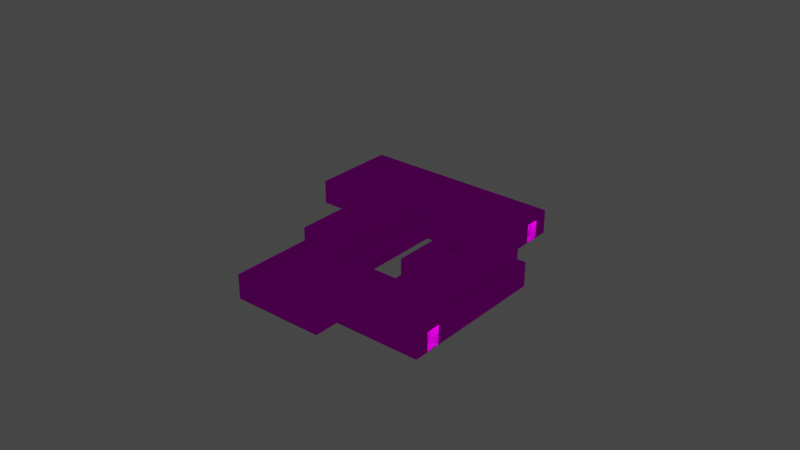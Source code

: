 # Source: object.blend  (saved by Blender 2.82.7; exported with 4.5.12 LTS)
import bpy
from mathutils import Matrix  # noqa: F401  (used for matrix-valued properties, if any)

bpy.ops.wm.read_factory_settings(use_empty=True)
scene = bpy.context.scene
scene.name = 'Scene'

# ---- collections
col_collection = bpy.data.collections.new('Collection'); scene.collection.children.link(col_collection)

# ---- images (referenced by path relative to the original .blend; pixels are not part of the script)
import os
ASSET_DIR = os.environ.get("B2B_ASSET_DIR", "")  # directory of the original .blend (textures are referenced by path, not embedded)
HERE = os.path.dirname(os.path.abspath(__file__))  # packed textures are extracted next to this script under _unpacked/

def load_image(name, relpath, width, height, colorspace="sRGB"):
    """Load a texture the original file referenced (path relative to the .blend, or extracted next to this script)."""
    p = next((c for c in (os.path.join(HERE, relpath), os.path.join(ASSET_DIR, relpath)) if relpath and os.path.exists(c)), "")
    if p:
        img = bpy.data.images.load(p, check_existing=True)
        img.name = name
    else:  # same state as the original file: an image datablock whose file is absent (Cycles renders it pink)
        img = bpy.data.images.new(name, width, height)
        img.source = "FILE"
        img.filepath = "//" + (relpath or name)
    img.colorspace_settings.name = colorspace
    return img
img_ebfs8_png = load_image('EBFS8.png', 'EBFS8.png', 1024, 1024, 'sRGB')

# ---- materials (node trees are filled in below, after node groups)
mat_default_009 = bpy.data.materials.new('Default.009')
mat_default_009.use_transparent_shadow = False
mat_default_009.diffuse_color = (1.0, 1.0, 1.0, 1.0)
mat_default_009.roughness = 0.0
mat_default_009.specular_intensity = 0.0

# ---- node groups
ng_auto_smooth = bpy.data.node_groups.new('Auto Smooth', 'GeometryNodeTree')
_s = ng_auto_smooth.interface.new_socket(name='Geometry', in_out='OUTPUT', socket_type='NodeSocketGeometry')
_s = ng_auto_smooth.interface.new_socket(name='Geometry', in_out='INPUT', socket_type='NodeSocketGeometry')
_s = ng_auto_smooth.interface.new_socket(name='Angle', in_out='INPUT', socket_type='NodeSocketFloat')
_s.subtype = 'ANGLE'
_s.min_value = 0.0
_s.max_value = 3.142
ng_auto_smooth.is_modifier = True
_N = ng_auto_smooth.nodes; _L = ng_auto_smooth.links
n0 = _N.new('NodeGroupOutput'); n0.name = 'Group Output'; n0.location = (480, -100)
n1 = _N.new('NodeGroupInput'); n1.name = 'Group Input'; n1.location = (-420, -300)
n2 = _N.new('NodeGroupInput'); n2.name = 'Group Input.001'; n2.location = (-60, -100)
n3 = _N.new('GeometryNodeSetShadeSmooth'); n3.name = 'Set Shade Smooth'; n3.location = (120, -100)
n3.domain = 'EDGE'
n4 = _N.new('GeometryNodeSetShadeSmooth'); n4.name = 'Set Shade Smooth.001'; n4.location = (300, -100)
n5 = _N.new('GeometryNodeInputMeshEdgeAngle'); n5.name = 'Edge Angle'; n5.location = (-420, -220)
n6 = _N.new('GeometryNodeInputEdgeSmooth'); n6.name = 'Is Edge Smooth'; n6.location = (-60, -160)
n7 = _N.new('GeometryNodeInputShadeSmooth'); n7.name = 'Is Face Smooth'; n7.location = (-240, -340)
n8 = _N.new('FunctionNodeBooleanMath'); n8.name = 'Boolean Math'; n8.location = (-60, -220)
n9 = _N.new('FunctionNodeCompare'); n9.name = 'Compare'; n9.location = (-240, -180)
n9.operation = 'LESS_EQUAL'
_L.new(n5.outputs[0], n9.inputs[0])
_L.new(n4.outputs[0], n0.inputs[0])
_L.new(n1.outputs[1], n9.inputs[1])
_L.new(n9.outputs[0], n8.inputs[0])
_L.new(n7.outputs[0], n8.inputs[1])
_L.new(n2.outputs[0], n3.inputs[0])
_L.new(n6.outputs[0], n3.inputs[1])
_L.new(n3.outputs[0], n4.inputs[0])
_L.new(n8.outputs[0], n3.inputs[2])
n0.is_active_output = True

# ---- material node trees
mat_default_009.use_nodes = True; mat_default_009.node_tree.nodes.clear()
_N = mat_default_009.node_tree.nodes; _L = mat_default_009.node_tree.links
n0 = _N.new('ShaderNodeOutputMaterial'); n0.name = 'Material Output'; n0.location = (300, 300)
n1 = _N.new('ShaderNodeBsdfPrincipled'); n1.name = 'Principled BSDF'; n1.location = (10, 300)
n1.distribution = 'GGX'
n1.subsurface_method = 'BURLEY'
n1.inputs[3].default_value = 1.45
n1.inputs[13].default_value = 0.0
n1.inputs[27].default_value = (0.0, 0.0, 0.0, 1.0)
n1.inputs[28].default_value = 1.0
n2 = _N.new('ShaderNodeTexImage'); n2.name = 'Image Texture'; n2.location = (0, 0)
n2.image = img_ebfs8_png
_L.new(n1.outputs[0], n0.inputs[0])
_L.new(n2.outputs[0], n1.inputs[0])
n0.is_active_output = True

# ---- world
world_world = bpy.data.worlds.new('World'); scene.world = world_world
world_world.use_nodes = True; world_world.node_tree.nodes.clear()
_N = world_world.node_tree.nodes; _L = world_world.node_tree.links
n0 = _N.new('ShaderNodeOutputWorld'); n0.name = 'World Output'; n0.location = (300, 300)
n1 = _N.new('ShaderNodeBackground'); n1.name = 'Background'; n1.location = (10, 300)
n1.inputs[0].default_value = (0.05088, 0.05088, 0.05088, 1.0)
_L.new(n1.outputs[0], n0.inputs[0])
n0.is_active_output = True
world_world.color = (0.05088, 0.05088, 0.05088)
world_world.use_sun_shadow = False
world_world.sun_shadow_jitter_overblur = 0.0

# ---- lights
light_light_name_amb_street_light3_022 = bpy.data.lights.new('light_name=amb_street_light3.022', 'POINT')
light_light_name_amb_street_light3_022.transmission_factor = 0.0
light_light_name_amb_street_light3_022.energy = 200.0
light_light_name_amb_street_light3_022.shadow_soft_size = 0.25
light_light_name_amb_street_light3_022.shadow_maximum_resolution = 0.006
light_light_name_amb_street_light3_022.use_absolute_resolution = True
light_light_name_amb_street_light3_023 = bpy.data.lights.new('light_name=amb_street_light3.023', 'POINT')
light_light_name_amb_street_light3_023.transmission_factor = 0.0
light_light_name_amb_street_light3_023.energy = 200.0
light_light_name_amb_street_light3_023.shadow_soft_size = 0.25
light_light_name_amb_street_light3_023.shadow_maximum_resolution = 0.006
light_light_name_amb_street_light3_023.use_absolute_resolution = True
light_light_name_amb_street_light3_024 = bpy.data.lights.new('light_name=amb_street_light3.024', 'POINT')
light_light_name_amb_street_light3_024.transmission_factor = 0.0
light_light_name_amb_street_light3_024.energy = 200.0
light_light_name_amb_street_light3_024.shadow_soft_size = 0.25
light_light_name_amb_street_light3_024.shadow_maximum_resolution = 0.006
light_light_name_amb_street_light3_024.use_absolute_resolution = True

# ---- meshes
me_poly_os_0_009 = bpy.data.meshes.new('poly_os=0.009')
me_poly_os_0_009.from_pydata([(7.65, 5.01, 15.7), (6.691, 5.01, 16.84), (6.691, 4.36, 16.84), (8.514, 5.01, 16.43), (7.65, 4.36, 15.7), (8.514, 4.36, 16.43), (7.555, 4.36, 17.57), (7.602, 5.01, 18.13), (6.132, 2.379, 16.89), (6.132, 5.01, 16.89), (7.602, 5.01, 15.14), (9.073, 5.01, 16.38), (7.555, 5.01, 17.57), (0.6474, -4.853, -25.98), (-1.106, -4.853, -27.46), (0.6474, -1.899, -25.98), (0.01455, -4.853, -25.23), (-1.106, -1.899, -27.46), (-1.739, -4.853, -26.71), (0.01455, -1.899, -25.23), (-1.739, -1.899, -26.71), (21.54, -4.9, -5.164), (20.07, -1.903, -3.418), (19.43, -1.903, -3.96), (20.07, -4.9, -3.418), (19.43, -4.9, -3.96), (20.9, -4.9, -5.705), (20.9, -1.903, -5.705), (3.994, -4.909, 24.69), (2.518, -4.909, 26.44), (2.518, -1.893, 26.44), (3.994, -1.893, 24.69), (3.69, 1.996, -5.943), (3.69, -1.247, -5.943), (-14.25, -1.247, 4.651), (-8.984, -1.247, 9.091), (-1.578, -1.247, -10.38), (-1.578, 1.996, -10.38), (-8.984, 1.996, 9.091), (-14.25, 1.996, 4.651), (9.529, -1.247, 3.787), (9.529, 2.379, 3.787), (0.08605, 2.379, 14.99), (17.01, -1.247, 10.09), (17.01, 2.379, 10.09), (7.569, 2.379, 21.3), (0.08605, -1.247, 14.99), (7.602, 2.379, 15.14), (9.073, 2.379, 16.38), (7.602, 2.379, 18.13), (1.999, -1.247, 28.74), (1.999, -0.9835, 28.74), (-3.127, -1.247, -28.74), (22.66, -1.247, -6.997), (21.53, -1.247, -6.901), (-2.706, -0.9835, -10.29), (-12.04, -1.247, -18.16), (22.66, -0.9835, -6.997), (14.32, -1.247, 2.9), (4.359, -1.247, -5.495), (4.359, -0.9835, -5.495), (-7.856, -0.9835, 8.995), (-7.856, -1.247, 8.995), (-0.6711, -1.247, 15.05), (9.464, -0.9835, 3.03), (-0.6711, -0.9835, 15.05), (17.77, -0.9835, 10.03), (7.633, -0.9835, 22.05), (-8.876, -0.9835, 19.57), (-8.876, -1.247, 19.57), (-11.55, -0.9835, 22.75), (-11.55, -1.247, 22.75), (-2.706, -1.247, -10.29), (-22.66, -0.9835, 13.38), (-22.66, -1.247, 13.38), (9.464, -1.247, 3.03), (17.77, -1.247, 10.03), (7.569, -1.247, 21.3), (7.633, -1.247, 22.05), (23.12, -0.9835, -7.036), (0.6474, -5.01, -25.98), (-3.166, -5.01, -29.2), (-3.166, -0.9835, -29.2), (-3.166, -0.9835, -10.25), (-3.166, -5.01, -10.25), (-23.12, -0.9835, 13.42), (-11.51, -0.9835, 23.21), (-11.51, -5.01, 23.21), (2.038, -0.9835, 29.2), (3.597, -1.893, 27.35), (5.074, -5.01, 25.6), (5.074, -1.893, 25.6), (5.074, -4.909, 25.6), (3.597, -4.909, 27.35), (3.597, -5.01, 27.35), (18.23, -0.9835, 9.991), (18.23, -5.01, 9.991), (9.425, -5.01, 2.57), (9.425, -0.9835, 2.57), (-0.7102, -5.01, 14.59), (4.398, -0.9835, -5.035), (-7.396, -0.9835, 8.956), (-7.396, -5.01, 8.956), (23.12, -5.01, -7.036), (21.54, -1.903, -5.164), (14.36, -5.01, 3.36), (-3.127, -0.9835, -28.74), (14.36, -0.9835, 3.36), (14.32, -0.9835, 2.9), (-8.836, -0.9835, 20.03), (-0.7102, -0.9835, 14.59), (-12.04, -0.9835, -18.16), (-12.5, -0.9835, -18.12), (-12.5, -5.01, -18.12), (2.038, -5.01, 29.2), (21.54, -5.01, -5.164), (4.398, -5.01, -5.035), (-8.836, -5.01, 20.03), (-23.12, -5.01, 13.42)], [], [(111, 56, 52, 106), (21, 24, 22, 79, 107, 105, 115), (4, 5, 3, 0), (65, 63, 75, 64), (7, 11, 0, 3, 12, 1), (22, 23, 27, 104), (58, 108, 57, 53), (72, 56, 111, 55), (28, 92, 91, 31), (75, 76, 66, 64), (99, 110, 98, 97), (71, 70, 68, 69), (118, 85, 83, 84), (52, 53, 57, 106), (4, 2, 6, 5), (34, 35, 38, 39), (92, 94, 90), (16, 18, 20, 19), (117, 114, 88, 109), (99, 102, 101, 110), (116, 105, 107, 100), (86, 87, 117, 109), (89, 30, 31, 91), (26, 25, 24, 21), (20, 18, 14, 17), (34, 39, 37, 36), (24, 25, 23, 22), (45, 8, 47, 48, 49, 44, 41, 42), (45, 77, 43, 44), (16, 19, 15, 13), (59, 58, 54, 36, 33, 35, 34, 72, 74, 71, 69, 50, 78, 77, 46, 40, 75, 63, 62), (113, 84, 83, 112), (30, 29, 28, 31), (48, 47, 10, 11), (7, 1, 0, 11, 10, 9), (101, 102, 116, 100), (19, 20, 17, 15), (100, 107, 79, 82, 112, 83, 85, 86, 109, 88, 67, 51, 68, 70, 73, 55, 111, 106, 57, 108, 60, 61, 65, 64, 66, 95, 98, 110, 101), (8, 49, 7, 9), (6, 2, 1, 12), (14, 18, 16, 13), (89, 93, 29, 30), (58, 59, 60, 108), (96, 97, 98, 95), (8, 45, 44, 49), (78, 50, 51, 67, 66, 76), (71, 74, 73, 70), (46, 42, 41, 40), (23, 25, 26, 27), (62, 61, 60, 59), (72, 55, 73, 74), (80, 81, 82, 15, 17, 14, 13), (66, 67, 88, 95), (26, 21, 104, 27), (8, 9, 10, 47), (28, 29, 93, 92), (50, 69, 68, 51), (90, 91, 92), (46, 77, 45, 42), (38, 35, 33, 32), (77, 78, 76, 75, 40, 43), (33, 36, 37, 32), (13, 15, 82, 79, 103, 80), (1, 2, 4, 0), (104, 115, 103, 79, 22), (115, 104, 21), (37, 39, 38, 32), (7, 49, 48, 11), (62, 63, 65, 61), (6, 12, 3, 5), (91, 90, 96, 95, 88, 114, 94, 92, 93, 89), (118, 87, 86, 85), (113, 112, 82, 81), (52, 56, 72, 34, 36, 54, 58, 53), (43, 40, 41, 44)])
me_poly_os_0_009.polygons.foreach_set('use_smooth', [True] * 75)
_uv = me_poly_os_0_009.uv_layers.new(name='UVMap')
_uv.uv.foreach_set('vector', [0.8162, 0.6832, 0.8162, 0.6832, 0.9779, 0.6825, 0.9779, 0.6825, 0.6024, 0.6973, 0.5355, 0.6973, 0.5355, 0.7851, 0.6742, 0.8121, 0.2757, 0.8121, 0.2757, 0.6941, 0.6024, 0.6941, 0.6599, 0.2527, 0.6598, 0.2394, 0.6598, 0.2394, 0.6599, 0.2527, 0.6033, 0.3322, 0.6033, 0.3322, 0.7872, 0.3314, 0.7872, 0.3314, 0.6377, 0.2349, 0.6644, 0.2348, 0.6599, 0.2527, 0.6598, 0.2394, 0.6424, 0.2395, 0.6425, 0.2527, 0.5355, 0.7851, 0.5355, 0.7851, 0.6024, 0.7851, 0.6024, 0.7851, 0.8247, 0.2888, 0.8247, 0.2888, 0.9761, 0.2881, 0.9761, 0.2881, 0.8155, 0.5404, 0.8162, 0.6832, 0.8162, 0.6832, 0.8155, 0.5404, 0.6022, 0.697, 0.6022, 0.697, 0.6022, 0.7854, 0.6022, 0.7854, 0.7872, 0.3314, 0.7866, 0.2044, 0.7866, 0.2044, 0.7872, 0.3314, 0.9985, 0.6941, 0.9985, 0.8121, 0.5377, 0.8121, 0.5377, 0.6941, 0.4527, 0.3722, 0.4527, 0.3722, 0.5013, 0.372, 0.5013, 0.372, 1.602, 0.6941, 1.602, 0.8121, 0.6952, 0.8121, 0.6952, 0.6941, 0.9779, 0.6825, 0.9761, 0.2881, 0.9761, 0.2881, 0.9779, 0.6825, 0.6599, 0.2527, 0.6425, 0.2527, 0.6424, 0.2395, 0.6598, 0.2394, 0.5045, 0.8044, 0.7064, 0.8044, 0.7064, 0.8994, 0.5045, 0.8994, 0.6022, 0.697, 0.535, 0.6941, 0.6022, 0.6941, 0.5355, 0.6987, 0.6027, 0.6987, 0.6027, 0.7853, 0.5355, 0.7853, 0.0473, 0.6941, 0.4641, 0.6941, 0.4641, 0.8121, 0.0473, 0.8121, 0.9985, 0.6941, 1.255, 0.6941, 1.255, 0.8121, 0.9985, 0.8121, 0.2757, 0.6941, 0.6574, 0.6941, 0.6574, 0.8121, 0.2757, 0.8121, 0.0473, 0.8121, 0.0473, 0.6941, 0.1691, 0.6941, 0.1691, 0.8121, 0.535, 0.7854, 0.535, 0.7854, 0.6022, 0.7854, 0.6022, 0.7854, 0.6024, 0.6973, 0.5355, 0.6973, 0.5355, 0.6973, 0.6024, 0.6973, 0.6027, 0.7853, 0.6027, 0.6987, 0.6027, 0.6987, 0.6027, 0.7853, 1.166, 0.8044, 1.166, 0.8994, 0.5893, 0.8994, 0.5893, 0.8044, 0.5355, 0.6973, 0.5355, 0.6973, 0.5355, 0.7851, 0.5355, 0.7851, 0.609, 0.2115, 0.6378, 0.2574, 0.6645, 0.2573, 0.6644, 0.2348, 0.6377, 0.2349, 0.7804, 0.2107, 0.7809, 0.3251, 0.6096, 0.3259, 0.7456, 0.9106, 0.7456, 0.8044, 1.175, 0.8044, 1.175, 0.9106, 0.5355, 0.6987, 0.5355, 0.7853, 0.5355, 0.7853, 0.5355, 0.6987, 0.8254, 0.4411, 0.8247, 0.2888, 0.9668, 0.2975, 0.8248, 0.531, 0.8245, 0.4504, 0.5945, 0.4515, 0.5949, 0.5321, 0.8155, 0.5404, 0.4535, 0.5421, 0.4527, 0.3722, 0.5013, 0.372, 0.5005, 0.2057, 0.6027, 0.2052, 0.609, 0.2115, 0.6096, 0.3259, 0.7809, 0.3251, 0.7872, 0.3314, 0.6033, 0.3322, 0.6038, 0.4421, 0.1063, 0.6941, 0.4642, 0.6941, 0.4642, 0.8121, 0.1063, 0.8121, 0.535, 0.7854, 0.535, 0.697, 0.6022, 0.697, 0.6022, 0.7854, 0.0134, 0.4602, 0.0698, 0.4602, 0.0698, 0.5372, 0.0134, 0.5372, 0.6377, 0.2349, 0.6425, 0.2527, 0.6599, 0.2527, 0.6644, 0.2348, 0.6645, 0.2573, 0.6378, 0.2574, 0.7394, 0.8121, 0.7394, 0.6941, 1.276, 0.6941, 1.276, 0.8121, 0.5355, 0.7853, 0.6027, 0.7853, 0.6027, 0.7853, 0.5355, 0.7853, 0.8216, 0.4373, 0.8209, 0.285, 0.9799, 0.2842, 0.9818, 0.6863, 0.8124, 0.687, 0.8117, 0.5442, 0.4497, 0.5459, 0.4489, 0.3684, 0.4975, 0.3682, 0.4967, 0.2019, 0.6027, 0.2052, 0.5005, 0.2057, 0.5013, 0.372, 0.4527, 0.3722, 0.4535, 0.5421, 0.8155, 0.5404, 0.8162, 0.6832, 0.9779, 0.6825, 0.9761, 0.2881, 0.8247, 0.2888, 0.8254, 0.4411, 0.6038, 0.4421, 0.6033, 0.3322, 0.7872, 0.3314, 0.7866, 0.2044, 0.7904, 0.2005, 0.791, 0.3352, 0.6072, 0.336, 0.6076, 0.4383, 0.1367, 0.4602, 0.193, 0.4602, 0.193, 0.5372, 0.1367, 0.5372, 0.6424, 0.2395, 0.6425, 0.2527, 0.6425, 0.2527, 0.6424, 0.2395, 0.6027, 0.6987, 0.6027, 0.6987, 0.5355, 0.6987, 0.5355, 0.6987, 0.535, 0.7854, 0.535, 0.697, 0.535, 0.697, 0.535, 0.7854, 0.8247, 0.2888, 0.8254, 0.4411, 0.8254, 0.4411, 0.8247, 0.2888, 0.2003, 0.6941, 0.5377, 0.6941, 0.5377, 0.8121, 0.2003, 0.8121, 0.6378, 0.2574, 0.609, 0.2115, 0.7804, 0.2107, 0.6377, 0.2349, 0.6027, 0.2052, 0.5005, 0.2057, 0.5005, 0.2057, 0.6027, 0.2052, 0.7866, 0.2044, 0.7866, 0.2044, 0.4527, 0.3722, 0.4535, 0.5421, 0.4535, 0.5421, 0.4527, 0.3722, 0.4588, 0.8044, 0.4588, 0.9106, 0.0295, 0.9106, 0.0295, 0.8044, 0.5355, 0.7851, 0.5355, 0.6973, 0.6024, 0.6973, 0.6024, 0.7851, 0.6038, 0.4421, 0.6038, 0.4421, 0.8254, 0.4411, 0.8254, 0.4411, 0.8155, 0.5404, 0.8155, 0.5404, 0.4535, 0.5421, 0.4535, 0.5421, 0.5406, 0.6978, 0.6796, 0.6978, 0.6796, 0.81, 0.5406, 0.7845, 0.6045, 0.7845, 0.6045, 0.7022, 0.5406, 0.7022, 0.7866, 0.2044, 0.6027, 0.2052, 0.4967, 0.2019, 0.7904, 0.2005, 0.6024, 0.6973, 0.6024, 0.6973, 0.6024, 0.7851, 0.6024, 0.7851, 0.1367, 0.4602, 0.1367, 0.5372, 0.0698, 0.5372, 0.0698, 0.4602, 0.6022, 0.697, 0.535, 0.697, 0.535, 0.697, 0.6022, 0.697, 0.5005, 0.2057, 0.5013, 0.372, 0.5013, 0.372, 0.5005, 0.2057, 0.6022, 0.6941, 0.6022, 0.7854, 0.6022, 0.697, 0.4588, 0.8044, 0.7456, 0.8044, 0.7456, 0.9106, 0.4588, 0.9106, 0.7064, 0.8994, 0.7064, 0.8044, 1.283, 0.8044, 1.283, 0.8994, 0.609, 0.2115, 0.6027, 0.2052, 0.7866, 0.2044, 0.7872, 0.3314, 0.7809, 0.3251, 0.7804, 0.2107, 0.3874, 0.8044, 0.5893, 0.8044, 0.5893, 0.8994, 0.3874, 0.8994, 1.536, 0.6987, 1.536, 0.7853, 1.682, 0.8121, 0.6742, 0.8121, 0.6742, 0.6941, 1.536, 0.6941, 0.6425, 0.2527, 0.6425, 0.2527, 0.6599, 0.2527, 0.6599, 0.2527, 0.6024, 0.7851, 0.6024, 0.6941, 0.6742, 0.6941, 0.6742, 0.8121, 0.5355, 0.7851, 0.6024, 0.6941, 0.6024, 0.7851, 0.6024, 0.6973, 0.8248, 0.531, 0.5949, 0.5321, 0.5945, 0.4515, 0.8245, 0.4504, 0.193, 0.5372, 0.193, 0.4602, 0.2599, 0.4602, 0.2599, 0.5372, 0.6038, 0.4421, 0.6033, 0.3322, 0.6033, 0.3322, 0.6038, 0.4421, 0.6424, 0.2395, 0.6424, 0.2395, 0.6598, 0.2394, 0.6598, 0.2394, 0.6022, 0.7854, 0.6022, 0.6941, 1.2, 0.6941, 1.2, 0.8121, 0.4641, 0.8121, 0.4641, 0.6941, 0.535, 0.6941, 0.6022, 0.697, 0.535, 0.697, 0.535, 0.7854, 0.6025, 0.6941, 1.047, 0.6941, 1.047, 0.8121, 0.6025, 0.8121, 1.106, 0.6941, 1.106, 0.8121, 0.6817, 0.8121, 0.6817, 0.6941, 0.9779, 0.6825, 0.8162, 0.6832, 0.8155, 0.5404, 0.5949, 0.5321, 0.8248, 0.531, 0.9668, 0.2975, 0.8247, 0.2888, 0.9761, 0.2881, 0.1749, 0.8044, 0.4617, 0.8044, 0.4617, 0.9106, 0.1749, 0.9106])
me_poly_os_0_009.materials.append(mat_default_009)
me_poly_os_0_009.use_remesh_fix_poles = True
me_poly_os_0_009.use_remesh_preserve_attributes = False
me_poly_os_0_009.use_mirror_vertex_groups = False
me_poly_os_0_009.update()

# ---- objects
ob_naps_ebfs8_offices_e7_obj = bpy.data.objects.new('NAPS_EBFS8_Offices_E7.obj', None)
ob_default_lod = bpy.data.objects.new('Default LOD', None)
ob_amb_street_light3 = bpy.data.objects.new('amb_street_light3', light_light_name_amb_street_light3_022)
ob_amb_street_light3_001 = bpy.data.objects.new('amb_street_light3.001', light_light_name_amb_street_light3_023)
ob_amb_street_light3_002 = bpy.data.objects.new('amb_street_light3.002', light_light_name_amb_street_light3_024)
ob_poly_os_0_hard__blend_yes = bpy.data.objects.new('POLY_OS=0 HARD= BLEND=yes', me_poly_os_0_009)

# ---- transforms, parenting, visibility, modifiers, constraints
ob_naps_ebfs8_offices_e7_obj.location = (0.0, 0.0, 0.0)
ob_naps_ebfs8_offices_e7_obj.rotation_euler = (1.571, -0.0, 0.6981)
ob_naps_ebfs8_offices_e7_obj.empty_display_size = 0.01
ob_naps_ebfs8_offices_e7_obj.lineart.crease_threshold = 0.0
ob_default_lod.parent = ob_naps_ebfs8_offices_e7_obj
ob_default_lod.location = (5.088, 1.745e-06, 10.71)
ob_default_lod.empty_display_size = 0.01
ob_default_lod.lineart.crease_threshold = 0.0
ob_amb_street_light3.parent = ob_default_lod
ob_amb_street_light3.location = (-1.195, 3.116, 15.37)
ob_amb_street_light3.lineart.crease_threshold = 0.0
ob_amb_street_light3_001.parent = ob_default_lod
ob_amb_street_light3_001.location = (15.37, 3.106, -15.28)
ob_amb_street_light3_001.lineart.crease_threshold = 0.0
ob_amb_street_light3_002.parent = ob_default_lod
ob_amb_street_light3_002.location = (-5.588, 3.11, -37.09)
ob_amb_street_light3_002.lineart.crease_threshold = 0.0
ob_poly_os_0_hard__blend_yes.parent = ob_default_lod
ob_poly_os_0_hard__blend_yes.location = (-5.088, 5.01, -10.71)
ob_poly_os_0_hard__blend_yes.show_transparent = True
ob_poly_os_0_hard__blend_yes.lineart.crease_threshold = 0.0
_m = ob_poly_os_0_hard__blend_yes.modifiers.new('Auto Smooth', 'NODES')
_m.node_group = ng_auto_smooth
_gi = [s.identifier for s in ng_auto_smooth.interface.items_tree if s.item_type == 'SOCKET' and s.in_out == 'INPUT']
_m[_gi[1]] = 0.7854  # Angle

# ---- collection membership
col_collection.objects.link(ob_naps_ebfs8_offices_e7_obj)
col_collection.objects.link(ob_default_lod)
col_collection.objects.link(ob_amb_street_light3)
col_collection.objects.link(ob_amb_street_light3_001)
col_collection.objects.link(ob_amb_street_light3_002)
col_collection.objects.link(ob_poly_os_0_hard__blend_yes)

# ---- scene / render settings (as saved in the file)
scene.frame_start = 1; scene.frame_end = 250; scene.frame_set(108)
scene.render.engine = 'BLENDER_EEVEE_NEXT'
scene.cycles.use_denoising = False
scene.cycles.samples = 128
scene.cycles.sampling_pattern = 'TABULATED_SOBOL'
scene.cycles.use_adaptive_sampling = False
scene.cycles.use_light_tree = False
scene.view_settings.view_transform = 'Filmic'
bpy.context.view_layer.update()

# ---- added for rendering (the .blend has no active camera): camera
cam_auto = bpy.data.cameras.new('AutoCamera')
cam_auto.lens = 50.0
cam_auto.sensor_width = 36.0
cam_auto.clip_end = 1700.41
ob_auto_camera = bpy.data.objects.new('AutoCamera', cam_auto)
scene.collection.objects.link(ob_auto_camera)
ob_auto_camera.location = (96.8899, -116.268, 82.5214)
ob_auto_camera.rotation_euler = (1.09748, -7.21219e-08, 0.694738)
scene.camera = ob_auto_camera
bpy.context.view_layer.update()
